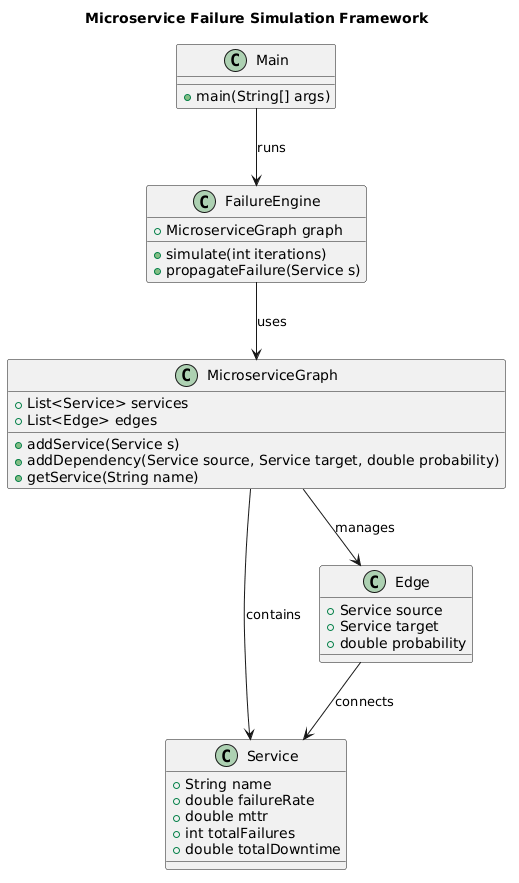

The diagram above was rendered by PlantUML. Its source (embedded in the PNG):
@startuml
title Microservice Failure Simulation Framework

class Service {
  +String name
  +double failureRate
  +double mttr
  +int totalFailures
  +double totalDowntime
}

class Edge {
  +Service source
  +Service target
  +double probability
}

class MicroserviceGraph {
  +List<Service> services
  +List<Edge> edges
  +addService(Service s)
  +addDependency(Service source, Service target, double probability)
  +getService(String name)
}

class FailureEngine {
  +MicroserviceGraph graph
  +simulate(int iterations)
  +propagateFailure(Service s)
}

class Main {
  +main(String[] args)
}

Main --> FailureEngine : runs
FailureEngine --> MicroserviceGraph : uses
MicroserviceGraph --> Service : contains
MicroserviceGraph --> Edge : manages
Edge --> Service : connects
@enduml